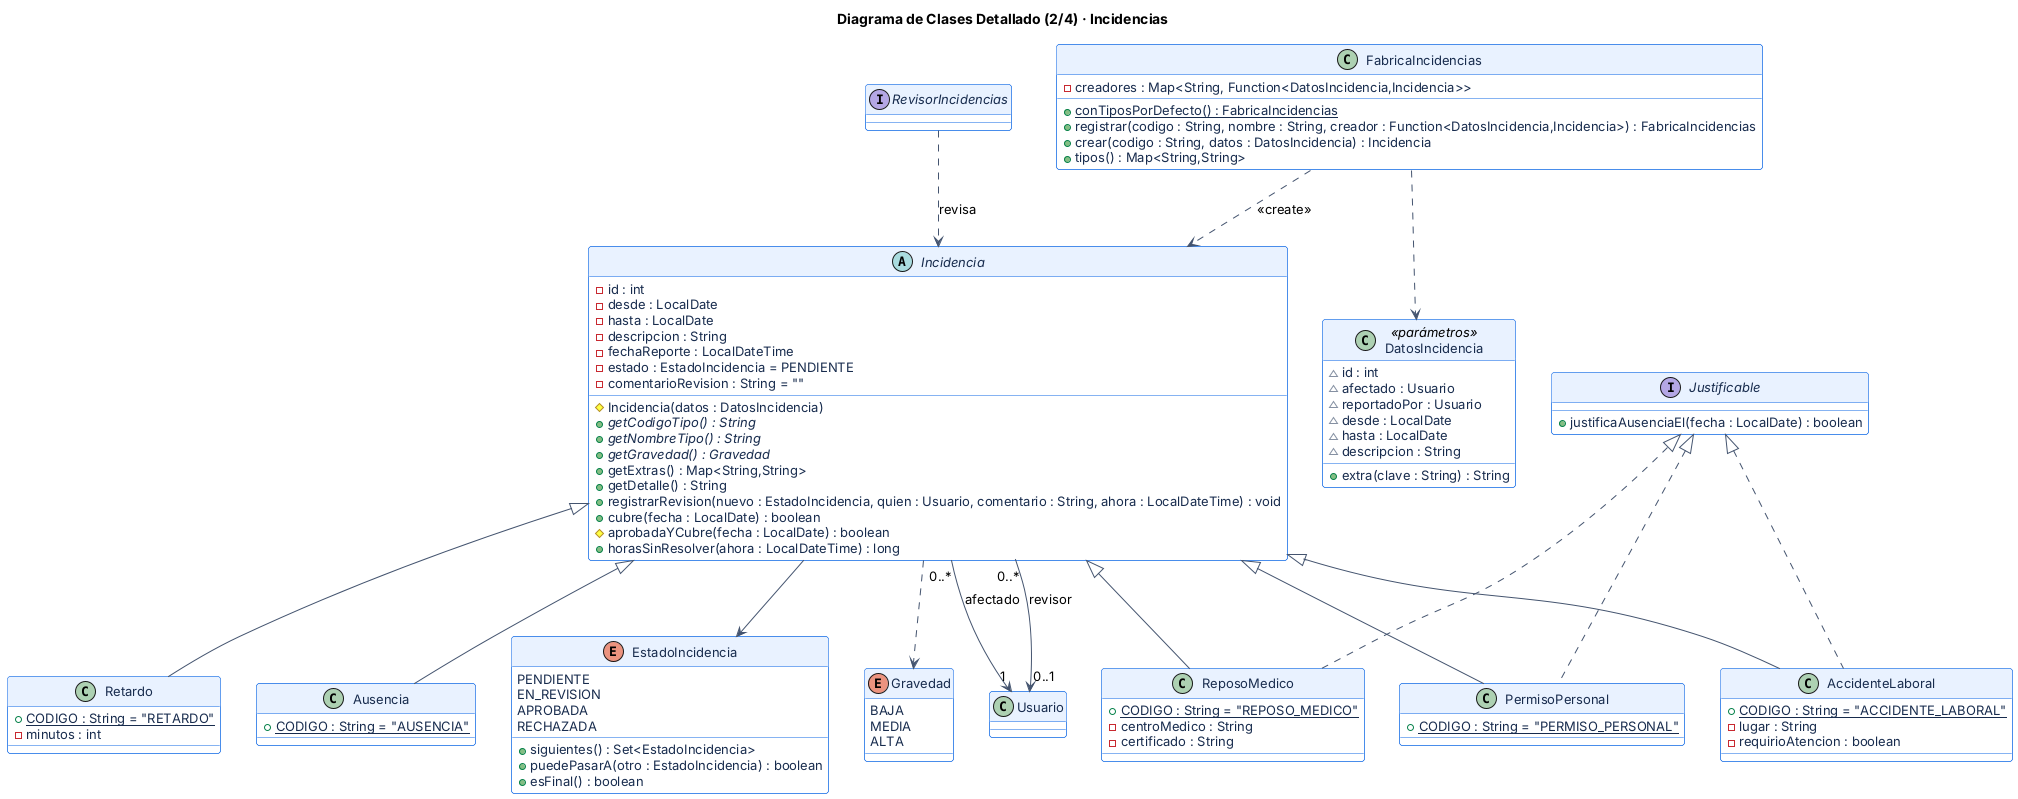

The diagram above was rendered by PlantUML. Its source (embedded in the PNG):
@startuml clases_incidencias
!include estilo.iuml
title Diagrama de Clases Detallado (2/4) · Incidencias

abstract class Incidencia {
  - id : int
  - desde : LocalDate
  - hasta : LocalDate
  - descripcion : String
  - fechaReporte : LocalDateTime
  - estado : EstadoIncidencia = PENDIENTE
  - comentarioRevision : String = ""
  # Incidencia(datos : DatosIncidencia)
  + {abstract} getCodigoTipo() : String
  + {abstract} getNombreTipo() : String
  + {abstract} getGravedad() : Gravedad
  + getExtras() : Map<String,String>
  + getDetalle() : String
  + registrarRevision(nuevo : EstadoIncidencia, quien : Usuario, comentario : String, ahora : LocalDateTime) : void
  + cubre(fecha : LocalDate) : boolean
  # aprobadaYCubre(fecha : LocalDate) : boolean
  + horasSinResolver(ahora : LocalDateTime) : long
}
interface Justificable {
  + justificaAusenciaEl(fecha : LocalDate) : boolean
}
class ReposoMedico {
  + {static} CODIGO : String = "REPOSO_MEDICO"
  - centroMedico : String
  - certificado : String
}
class PermisoPersonal {
  + {static} CODIGO : String = "PERMISO_PERSONAL"
}
class AccidenteLaboral {
  + {static} CODIGO : String = "ACCIDENTE_LABORAL"
  - lugar : String
  - requirioAtencion : boolean
}
class Retardo {
  + {static} CODIGO : String = "RETARDO"
  - minutos : int
}
class Ausencia {
  + {static} CODIGO : String = "AUSENCIA"
}
enum EstadoIncidencia {
  PENDIENTE
  EN_REVISION
  APROBADA
  RECHAZADA
  + siguientes() : Set<EstadoIncidencia>
  + puedePasarA(otro : EstadoIncidencia) : boolean
  + esFinal() : boolean
}
enum Gravedad {
  BAJA
  MEDIA
  ALTA
}
class DatosIncidencia <<parámetros>> {
  ~ id : int
  ~ afectado : Usuario
  ~ reportadoPor : Usuario
  ~ desde : LocalDate
  ~ hasta : LocalDate
  ~ descripcion : String
  + extra(clave : String) : String
}
class FabricaIncidencias {
  - creadores : Map<String, Function<DatosIncidencia,Incidencia>>
  + {static} conTiposPorDefecto() : FabricaIncidencias
  + registrar(codigo : String, nombre : String, creador : Function<DatosIncidencia,Incidencia>) : FabricaIncidencias
  + crear(codigo : String, datos : DatosIncidencia) : Incidencia
  + tipos() : Map<String,String>
}
class Usuario
interface RevisorIncidencias

Incidencia <|-- ReposoMedico
Incidencia <|-- PermisoPersonal
Incidencia <|-- AccidenteLaboral
Incidencia <|-- Retardo
Incidencia <|-- Ausencia
Justificable <|.. ReposoMedico
Justificable <|.. PermisoPersonal
Justificable <|.. AccidenteLaboral
Incidencia --> EstadoIncidencia
Incidencia ..> Gravedad
Incidencia "0..*" --> "1" Usuario : afectado
Incidencia "0..*" --> "0..1" Usuario : revisor
FabricaIncidencias ..> DatosIncidencia
FabricaIncidencias ..> Incidencia : <<create>>
RevisorIncidencias ..> Incidencia : revisa
@enduml